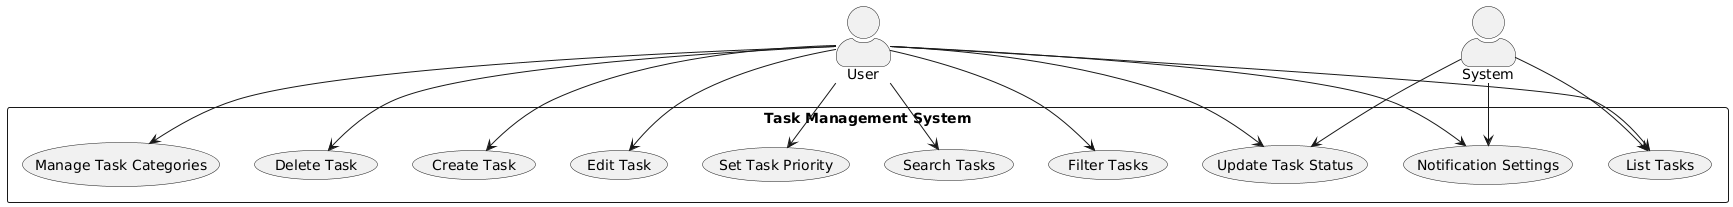

The diagram above was rendered by PlantUML. Its source (embedded in the PNG):
@startuml
skinparam actorStyle awesome
skinparam packageStyle rectangle

actor "User" as User
actor "System" as System

rectangle "Task Management System" {
    usecase "Create Task" as UC1
    usecase "Edit Task" as UC2
    usecase "Delete Task" as UC3
    usecase "List Tasks" as UC4
    usecase "Update Task Status" as UC5
    usecase "Set Task Priority" as UC6
    usecase "Search Tasks" as UC7
    usecase "Filter Tasks" as UC8
    usecase "Manage Task Categories" as UC9
    usecase "Notification Settings" as UC10
}

User --> UC1
User --> UC2
User --> UC3
User --> UC4
User --> UC5
User --> UC6
User --> UC7
User --> UC8
User --> UC9
User --> UC10

System --> UC4
System --> UC5
System --> UC10
@enduml